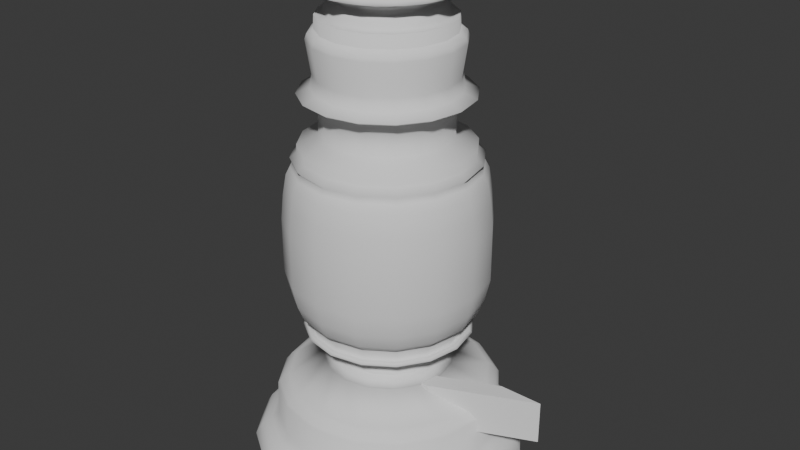 # Source: lampas3.blend  (saved by Blender 4.2.66; exported with 4.5.12 LTS)
import bpy
from mathutils import Matrix  # noqa: F401  (used for matrix-valued properties, if any)

bpy.ops.wm.read_factory_settings(use_empty=True)
scene = bpy.context.scene
scene.name = 'Scene'

# ---- collections
col_collection = bpy.data.collections.new('Collection'); scene.collection.children.link(col_collection)

# ---- world
world_world = bpy.data.worlds.new('World'); scene.world = world_world
world_world.use_nodes = True; world_world.node_tree.nodes.clear()
_N = world_world.node_tree.nodes; _L = world_world.node_tree.links
n0 = _N.new('ShaderNodeOutputWorld'); n0.name = 'World Output'; n0.location = (300, 300)
n1 = _N.new('ShaderNodeBackground'); n1.name = 'Background'; n1.location = (10, 300)
n1.inputs[0].default_value = (0.05088, 0.05088, 0.05088, 1.0)
_L.new(n1.outputs[0], n0.inputs[0])
n0.is_active_output = True
world_world.color = (0.05088, 0.05088, 0.05088)
world_world.sun_shadow_jitter_overblur = 0.0

# ---- meshes
me_s_klap_002 = bpy.data.meshes.new('Síklap.002')
me_s_klap_002.from_pydata([(0.0, 0.0, 0.7239), (0.3557, 1.006e-08, 0.649), (0.3744, 1.342e-08, 0.624), (0.2777, 1.845e-08, 0.5866), (0.2652, 2.012e-08, 0.5741), (0.2621, 2.306e-08, 0.5523), (0.2871, 2.432e-08, 0.5429), (0.2933, 3.018e-08, 0.4992), (0.3339, 3.144e-08, 0.4899), (0.3339, 3.144e-08, 0.4899), (0.3339, 3.144e-08, 0.4899), (0.337, 4.025e-08, 0.4243), (0.337, 4.025e-08, 0.4243), (0.3682, 4.318e-08, 0.4025), (0.3775, 4.653e-08, 0.3775), (0.3526, 6.917e-08, 0.2091), (0.3651, 7.756e-08, 0.1467), (0.4306, 8.133e-08, 0.1186), (0.4087, 8.343e-08, 0.103), (0.3807, 8.427e-08, 0.09673), (0.3276, 8.427e-08, 0.09673), (0.3307, 1.082e-07, -0.08113), (0.4368, 1.157e-07, -0.1373), (0.4368, 1.212e-07, -0.1779), (0.4712, 1.245e-07, -0.2028), (0.4524, 1.274e-07, -0.2247), (0.4712, 1.308e-07, -0.2496), (0.493, 1.362e-07, -0.2902), (0.5117, 1.505e-07, -0.3963), (0.5242, 1.681e-07, -0.5273), (0.5242, 1.798e-07, -0.6147), (0.5242, 2.063e-07, -0.8113), (0.4992, 2.218e-07, -0.9267), (0.468, 2.327e-07, -1.008), (0.4337, 2.373e-07, -1.042), (0.3931, 2.411e-07, -1.07), (0.4056, 2.444e-07, -1.095), (0.4025, 2.478e-07, -1.12), (0.4212, 2.469e-07, -1.114), (0.44, 2.49e-07, -1.13), (0.4212, 2.507e-07, -1.142), (0.3713, 2.536e-07, -1.164), (0.3151, 2.541e-07, -1.167), (0.2434, 2.57e-07, -1.189), (0.2746, 2.629e-07, -1.232), (0.2777, 2.704e-07, -1.289), (0.2777, 2.704e-07, -1.289), (0.3401, 2.759e-07, -1.329), (0.3245, 2.767e-07, -1.335), (0.5242, 2.897e-07, -1.432), (0.5554, 2.918e-07, -1.448), (0.5741, 2.956e-07, -1.476), (0.5866, 2.972e-07, -1.488), (0.5928, 3.236e-07, -1.685), (0.6303, 3.266e-07, -1.707), (0.6615, 3.304e-07, -1.735), (0.6864, 3.324e-07, -1.75), (0.7208, 3.404e-07, -1.81), (0.7177, 3.433e-07, -1.832), (0.6989, 3.454e-07, -1.847), (0.6989, 3.454e-07, -1.847), (0.6989, 3.454e-07, -1.847), (0.01232, 3.454e-07, -1.847)], [(0, 1), (1, 2), (2, 3), (3, 4), (4, 5), (5, 6), (6, 7), (7, 8), (8, 9), (9, 10), (10, 11), (11, 12), (12, 13), (13, 14), (14, 15), (15, 16), (16, 17), (17, 18), (18, 19), (19, 20), (20, 21), (21, 22), (22, 23), (23, 24), (24, 25), (25, 26), (26, 27), (27, 28), (28, 29), (29, 30), (30, 31), (31, 32), (32, 33), (33, 34), (34, 35), (35, 36), (36, 37), (37, 38), (38, 39), (39, 40), (40, 41), (41, 42), (42, 43), (43, 44), (44, 45), (45, 46), (46, 47), (47, 48), (48, 49), (49, 50), (50, 51), (51, 52), (52, 53), (53, 54), (54, 55), (55, 56), (56, 57), (57, 58), (58, 59), (59, 60), (60, 61), (61, 62)], [])
_uv = me_s_klap_002.uv_layers.new(name='UVMap')
_uv.uv.foreach_set('vector', [])
me_s_klap_002.update()
me_kocka_003 = bpy.data.meshes.new('Kocka.003')
me_kocka_003.from_pydata([(0.1218, -0.1155, -1.557), (0.1218, -0.1155, -1.326), (0.6366, 0.1155, -1.557), (0.6366, 0.1155, -1.326), (0.3527, -0.1155, -1.557), (0.3527, -0.1155, -1.326), (0.8675, 0.1155, -1.557), (0.8675, 0.1155, -1.326)], [], [(0, 1, 3, 2), (2, 3, 7, 6), (6, 7, 5, 4), (4, 5, 1, 0), (2, 6, 4, 0), (7, 3, 1, 5)])
_uv = me_kocka_003.uv_layers.new(name='UVMap')
_uv.uv.foreach_set('vector', [0.375, 0.0, 0.625, 0.0, 0.625, 0.25, 0.375, 0.25, 0.375, 0.25, 0.625, 0.25, 0.625, 0.5, 0.375, 0.5, 0.375, 0.5, 0.625, 0.5, 0.625, 0.75, 0.375, 0.75, 0.375, 0.75, 0.625, 0.75, 0.625, 1.0, 0.375, 1.0, 0.125, 0.5, 0.375, 0.5, 0.375, 0.75, 0.125, 0.75, 0.625, 0.5, 0.875, 0.5, 0.875, 0.75, 0.625, 0.75])
me_kocka_003.update()

# ---- objects
ob_s_klap = bpy.data.objects.new('Síklap', me_s_klap_002)
ob_kocka = bpy.data.objects.new('Kocka', me_kocka_003)
ob_empty = bpy.data.objects.new('Empty', None)

# ---- transforms, parenting, visibility, modifiers, constraints
ob_s_klap.location = (0.0, 0.0, 0.0)
_m = ob_s_klap.modifiers.new('Csavarás', 'SCREW')
ob_kocka.location = (0.0, 0.0, 0.0)
ob_empty.location = (0.1118, 0.0, 0.0)
ob_empty.rotation_euler = (1.571, 0.0, 0.0)
ob_empty.empty_display_type = 'IMAGE'
ob_empty.empty_display_size = 5.0

# ---- collection membership
scene.collection.objects.link(ob_s_klap)
scene.collection.objects.link(ob_kocka)
col_collection.objects.link(ob_empty)

# ---- scene / render settings (as saved in the file)
scene.frame_start = 1; scene.frame_end = 250; scene.frame_set(96)
scene.render.engine = 'BLENDER_EEVEE_NEXT'
bpy.context.view_layer.update()

# ---- added for rendering (the .blend has no active camera and no usable light): camera, sun
cam_auto = bpy.data.cameras.new('AutoCamera')
cam_auto.lens = 50.0
cam_auto.sensor_width = 36.0
cam_auto.clip_end = 1000.0
ob_auto_camera = bpy.data.objects.new('AutoCamera', cam_auto)
scene.collection.objects.link(ob_auto_camera)
ob_auto_camera.location = (3.17132, -3.71752, 1.91671)
ob_auto_camera.rotation_euler = (1.09748, -7.21219e-08, 0.694738)
scene.camera = ob_auto_camera
light_auto_sun = bpy.data.lights.new('AutoSun', 'SUN')
light_auto_sun.energy = 3.0
light_auto_sun.angle = 0.0523599
ob_auto_sun = bpy.data.objects.new('AutoSun', light_auto_sun)
scene.collection.objects.link(ob_auto_sun)
ob_auto_sun.rotation_euler = (0.872665, 0.174533, 0.523599)
bpy.context.view_layer.update()
